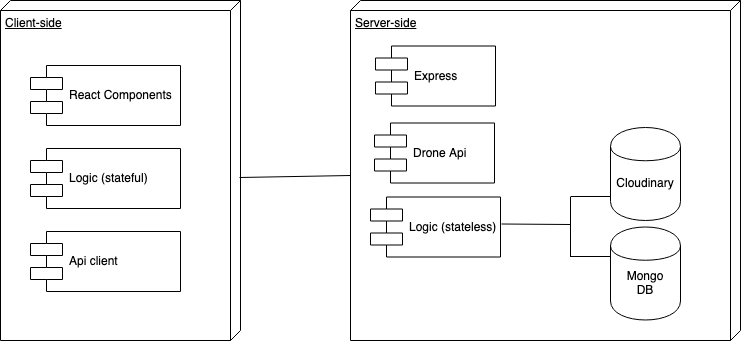

The diagram above was exported from draw.io. Its source (the exported page's mxGraphModel, read from the mxfile embedded in the PNG):
<mxGraphModel dx="758" dy="380" grid="1" gridSize="10" guides="1" tooltips="1" connect="1" arrows="1" fold="1" page="1" pageScale="1" pageWidth="827" pageHeight="1169" math="0" shadow="0">
  <root>
    <mxCell id="0" />
    <mxCell id="1" parent="0" />
    <mxCell id="HpimqTI6GYZ9PtRhOadY-1" value="Client-side" style="verticalAlign=top;align=left;spacingTop=8;spacingLeft=2;spacingRight=12;shape=cube;size=10;direction=south;fontStyle=4;html=1;" parent="1" vertex="1">
      <mxGeometry x="20" y="50" width="240" height="340" as="geometry" />
    </mxCell>
    <mxCell id="HpimqTI6GYZ9PtRhOadY-2" value="React Components" style="shape=component;align=left;spacingLeft=36;" parent="1" vertex="1">
      <mxGeometry x="50" y="115" width="150" height="60" as="geometry" />
    </mxCell>
    <mxCell id="HpimqTI6GYZ9PtRhOadY-3" value="Logic (stateful)" style="shape=component;align=left;spacingLeft=36;" parent="1" vertex="1">
      <mxGeometry x="50" y="198" width="150" height="60" as="geometry" />
    </mxCell>
    <mxCell id="HpimqTI6GYZ9PtRhOadY-4" value="Server-side" style="verticalAlign=top;align=left;spacingTop=8;spacingLeft=2;spacingRight=12;shape=cube;size=10;direction=south;fontStyle=4;html=1;" parent="1" vertex="1">
      <mxGeometry x="370" y="50" width="390" height="340" as="geometry" />
    </mxCell>
    <mxCell id="HpimqTI6GYZ9PtRhOadY-5" value="Logic (stateless)" style="shape=component;align=left;spacingLeft=36;" parent="1" vertex="1">
      <mxGeometry x="390" y="246.5" width="130" height="60" as="geometry" />
    </mxCell>
    <mxCell id="HpimqTI6GYZ9PtRhOadY-7" value="" style="shape=cylinder;whiteSpace=wrap;html=1;boundedLbl=1;backgroundOutline=1;" parent="1" vertex="1">
      <mxGeometry x="630" y="276.5" width="70" height="93" as="geometry" />
    </mxCell>
    <mxCell id="HpimqTI6GYZ9PtRhOadY-8" value="Mongo DB" style="text;html=1;strokeColor=none;fillColor=none;align=center;verticalAlign=middle;whiteSpace=wrap;rounded=0;" parent="1" vertex="1">
      <mxGeometry x="640" y="324" width="50" height="15" as="geometry" />
    </mxCell>
    <mxCell id="HpimqTI6GYZ9PtRhOadY-9" value="" style="endArrow=none;html=1;exitX=0.52;exitY=0.006;exitDx=0;exitDy=0;exitPerimeter=0;entryX=0;entryY=0;entryDx=175;entryDy=390;entryPerimeter=0;" parent="1" source="HpimqTI6GYZ9PtRhOadY-1" target="HpimqTI6GYZ9PtRhOadY-4" edge="1">
      <mxGeometry width="50" height="50" relative="1" as="geometry">
        <mxPoint x="80" y="370" as="sourcePoint" />
        <mxPoint x="130" y="320" as="targetPoint" />
      </mxGeometry>
    </mxCell>
    <mxCell id="HpimqTI6GYZ9PtRhOadY-10" value="" style="endArrow=none;html=1;exitX=0.52;exitY=0.006;exitDx=0;exitDy=0;exitPerimeter=0;" parent="1" edge="1">
      <mxGeometry width="50" height="50" relative="1" as="geometry">
        <mxPoint x="521" y="273.5" as="sourcePoint" />
        <mxPoint x="590" y="274" as="targetPoint" />
      </mxGeometry>
    </mxCell>
    <mxCell id="YN73bhCFSpwkvvdeHlbZ-1" value="Express" style="shape=component;align=left;spacingLeft=36;" parent="1" vertex="1">
      <mxGeometry x="395" y="95.5" width="120" height="60" as="geometry" />
    </mxCell>
    <mxCell id="YN73bhCFSpwkvvdeHlbZ-2" value="" style="shape=cylinder;whiteSpace=wrap;html=1;boundedLbl=1;backgroundOutline=1;" parent="1" vertex="1">
      <mxGeometry x="630" y="177" width="70" height="93" as="geometry" />
    </mxCell>
    <mxCell id="YN73bhCFSpwkvvdeHlbZ-3" value="Cloudinary" style="text;html=1;strokeColor=none;fillColor=none;align=center;verticalAlign=middle;whiteSpace=wrap;rounded=0;" parent="1" vertex="1">
      <mxGeometry x="640" y="231" width="50" height="2" as="geometry" />
    </mxCell>
    <mxCell id="YN73bhCFSpwkvvdeHlbZ-10" value="Api client" style="shape=component;align=left;spacingLeft=36;" parent="1" vertex="1">
      <mxGeometry x="50" y="281" width="150" height="60" as="geometry" />
    </mxCell>
    <mxCell id="vg8-0gTaILX1Rcy9jov9-2" value="" style="endArrow=none;html=1;" parent="1" edge="1">
      <mxGeometry width="50" height="50" relative="1" as="geometry">
        <mxPoint x="590" y="306.5" as="sourcePoint" />
        <mxPoint x="590" y="246.5" as="targetPoint" />
      </mxGeometry>
    </mxCell>
    <mxCell id="vg8-0gTaILX1Rcy9jov9-3" value="" style="endArrow=none;html=1;" parent="1" edge="1">
      <mxGeometry width="50" height="50" relative="1" as="geometry">
        <mxPoint x="590" y="246" as="sourcePoint" />
        <mxPoint x="630" y="246" as="targetPoint" />
      </mxGeometry>
    </mxCell>
    <mxCell id="vg8-0gTaILX1Rcy9jov9-4" value="" style="endArrow=none;html=1;" parent="1" edge="1">
      <mxGeometry width="50" height="50" relative="1" as="geometry">
        <mxPoint x="590" y="306" as="sourcePoint" />
        <mxPoint x="630" y="306" as="targetPoint" />
      </mxGeometry>
    </mxCell>
    <mxCell id="_FEzlHCveqDwjA70xMFN-1" value="Drone Api" style="shape=component;align=left;spacingLeft=36;" vertex="1" parent="1">
      <mxGeometry x="394" y="172.5" width="120" height="60" as="geometry" />
    </mxCell>
  </root>
</mxGraphModel>